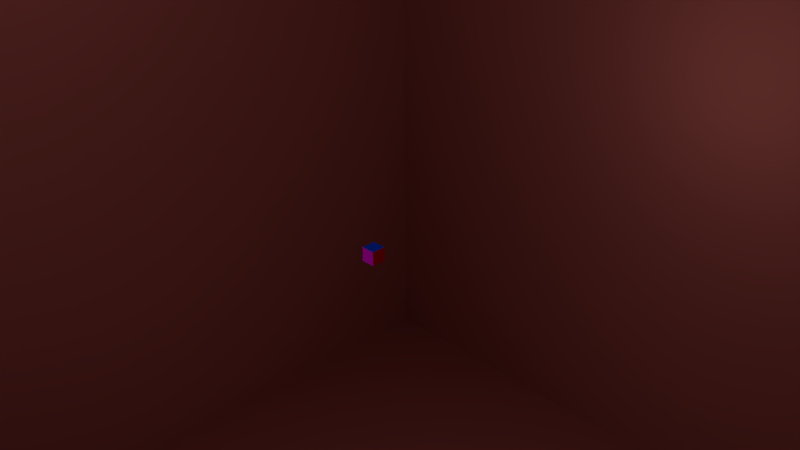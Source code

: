 # Source: simple.blend  (saved by Blender 2.62.3; exported with 4.5.12 LTS)
import bpy
from mathutils import Matrix  # noqa: F401  (used for matrix-valued properties, if any)

bpy.ops.wm.read_factory_settings(use_empty=True)
scene = bpy.context.scene
scene.name = 'Scene'

# ---- collections
col_collection_1 = bpy.data.collections.new('Collection 1'); scene.collection.children.link(col_collection_1)

# ---- materials (node trees are filled in below, after node groups)
mat_rouge = bpy.data.materials.new('Rouge')
mat_rouge.alpha_threshold = 0.0
mat_rouge.use_transparent_shadow = False
mat_rouge.diffuse_color = (0.8, 0.0, 0.008488, 1.0)
mat_rouge.roughness = 0.5
mat_rouge.line_color = (0.0, 0.0, 0.0, 1.0)
mat_vert = bpy.data.materials.new('Vert')
mat_vert.alpha_threshold = 0.0
mat_vert.use_transparent_shadow = False
mat_vert.diffuse_color = (0.0, 0.8, 0.09337, 1.0)
mat_vert.roughness = 0.5
mat_vert.line_color = (0.0, 0.0, 0.0, 1.0)
mat_bleu = bpy.data.materials.new('Bleu')
mat_bleu.alpha_threshold = 0.0
mat_bleu.use_transparent_shadow = False
mat_bleu.diffuse_color = (0.0, 0.0546, 0.8, 1.0)
mat_bleu.roughness = 0.5
mat_bleu.line_color = (0.0, 0.0, 0.0, 1.0)
mat_magenta = bpy.data.materials.new('Magenta')
mat_magenta.alpha_threshold = 0.0
mat_magenta.use_transparent_shadow = False
mat_magenta.diffuse_color = (1.0, 0.0, 1.0, 1.0)
mat_magenta.roughness = 0.5
mat_magenta.line_color = (0.0, 0.0, 0.0, 1.0)
mat_cian = bpy.data.materials.new('Cian')
mat_cian.alpha_threshold = 0.0
mat_cian.use_transparent_shadow = False
mat_cian.diffuse_color = (0.0, 1.0, 1.0, 1.0)
mat_cian.roughness = 0.5
mat_cian.line_color = (0.0, 0.0, 0.0, 1.0)
mat_jaune = bpy.data.materials.new('Jaune')
mat_jaune.alpha_threshold = 0.0
mat_jaune.use_transparent_shadow = False
mat_jaune.diffuse_color = (1.0, 1.0, 0.0, 1.0)
mat_jaune.roughness = 0.5
mat_jaune.line_color = (0.0, 0.0, 0.0, 1.0)
mat_material_003 = bpy.data.materials.new('Material.003')
mat_material_003.alpha_threshold = 0.0
mat_material_003.use_transparent_shadow = False
mat_material_003.diffuse_color = (0.3343, 0.08821, 0.07543, 1.0)
mat_material_003.roughness = 0.5
mat_material_003.line_color = (0.0, 0.0, 0.0, 1.0)

# ---- material node trees

# ---- world
world_world = bpy.data.worlds.new('World'); scene.world = world_world
world_world.color = (0.05088, 0.05088, 0.05088)
world_world.use_sun_shadow = False
world_world.sun_shadow_jitter_overblur = 0.0
world_world.cycles.sampling_method = 'MANUAL'
world_world.cycles.sample_map_resolution = 256

# ---- cameras
cam_camera = bpy.data.cameras.new('Camera')
cam_camera.clip_end = 100.0
cam_camera.lens = 35.0
cam_camera.sensor_width = 32.0
cam_camera.sensor_height = 18.0
cam_camera.ortho_scale = 7.314
cam_camera.dof.focus_distance = 0.0
cam_camera.dof.aperture_fstop = 128.0

# ---- lights
light_lamp_005 = bpy.data.lights.new('Lamp.005', 'POINT')
light_lamp_005.transmission_factor = 0.0
light_lamp_005.cutoff_distance = 30.0
light_lamp_005.energy = 100.0
light_lamp_005.shadow_buffer_clip_start = 1.001
light_lamp_005.shadow_soft_size = 1.0
light_lamp_005.shadow_maximum_resolution = 0.006
light_lamp_005.use_absolute_resolution = True
light_lamp_005.cycles.use_multiple_importance_sampling = False
light_lamp_004 = bpy.data.lights.new('Lamp.004', 'POINT')
light_lamp_004.transmission_factor = 0.0
light_lamp_004.cutoff_distance = 30.0
light_lamp_004.energy = 100.0
light_lamp_004.shadow_buffer_clip_start = 1.001
light_lamp_004.shadow_soft_size = 1.0
light_lamp_004.shadow_maximum_resolution = 0.006
light_lamp_004.use_absolute_resolution = True
light_lamp_004.cycles.use_multiple_importance_sampling = False
light_lamp_003 = bpy.data.lights.new('Lamp.003', 'POINT')
light_lamp_003.transmission_factor = 0.0
light_lamp_003.cutoff_distance = 30.0
light_lamp_003.energy = 100.0
light_lamp_003.shadow_buffer_clip_start = 1.001
light_lamp_003.shadow_soft_size = 1.0
light_lamp_003.shadow_maximum_resolution = 0.006
light_lamp_003.use_absolute_resolution = True
light_lamp_003.cycles.use_multiple_importance_sampling = False
light_lamp_002 = bpy.data.lights.new('Lamp.002', 'POINT')
light_lamp_002.transmission_factor = 0.0
light_lamp_002.cutoff_distance = 30.0
light_lamp_002.energy = 100.0
light_lamp_002.shadow_buffer_clip_start = 1.001
light_lamp_002.shadow_soft_size = 1.0
light_lamp_002.shadow_maximum_resolution = 0.006
light_lamp_002.use_absolute_resolution = True
light_lamp_002.cycles.use_multiple_importance_sampling = False
light_lamp_001 = bpy.data.lights.new('Lamp.001', 'POINT')
light_lamp_001.transmission_factor = 0.0
light_lamp_001.cutoff_distance = 30.0
light_lamp_001.energy = 100.0
light_lamp_001.shadow_buffer_clip_start = 1.001
light_lamp_001.shadow_soft_size = 1.0
light_lamp_001.shadow_maximum_resolution = 0.006
light_lamp_001.use_absolute_resolution = True
light_lamp_001.cycles.use_multiple_importance_sampling = False
light_lamp = bpy.data.lights.new('Lamp', 'POINT')
light_lamp.transmission_factor = 0.0
light_lamp.cutoff_distance = 30.0
light_lamp.energy = 100.0
light_lamp.shadow_buffer_clip_start = 1.001
light_lamp.shadow_soft_size = 1.0
light_lamp.shadow_maximum_resolution = 0.006
light_lamp.use_absolute_resolution = True
light_lamp.cycles.use_multiple_importance_sampling = False

# ---- meshes
me_cube_001 = bpy.data.meshes.new('Cube.001')
me_cube_001.from_pydata([(-1.0, -1.0, -1.0), (-1.0, 1.0, -1.0), (1.0, 1.0, -1.0), (1.0, -1.0, -1.0), (-1.0, -1.0, 1.0), (-1.0, 1.0, 1.0), (1.0, 1.0, 1.0), (1.0, -1.0, 1.0)], [], [(4, 5, 1, 0), (5, 6, 2, 1), (6, 7, 3, 2), (7, 4, 0, 3), (0, 1, 2, 3), (7, 6, 5, 4)])
me_cube_001.polygons.foreach_set('material_index', [4, 1, 0, 3, 5, 2])
me_cube_001.materials.append(mat_rouge)
me_cube_001.materials.append(mat_vert)
me_cube_001.materials.append(mat_bleu)
me_cube_001.materials.append(mat_magenta)
me_cube_001.materials.append(mat_cian)
me_cube_001.materials.append(mat_jaune)
me_cube_001.use_remesh_preserve_volume = False
me_cube_001.use_remesh_preserve_attributes = False
me_cube_001.use_mirror_vertex_groups = False
me_cube_001.update()
me_cube = bpy.data.meshes.new('Cube')
me_cube.from_pydata([(1.0, 1.0, -1.0), (1.0, -1.0, -1.0), (-1.0, -1.0, -1.0), (-1.0, 1.0, -1.0), (1.0, 1.0, 1.0), (1.0, -1.0, 1.0), (-1.0, -1.0, 1.0), (-1.0, 1.0, 1.0)], [], [(0, 3, 2, 1), (4, 5, 6, 7), (0, 1, 5, 4), (1, 2, 6, 5), (2, 3, 7, 6), (4, 7, 3, 0)])
_ca = me_cube.color_attributes.new('Col', 'BYTE_COLOR', 'CORNER')
_ca.data.foreach_set('color', [1.0, 1.0, 1.0, 1.0, 1.0, 1.0, 1.0, 1.0, 1.0, 1.0, 1.0, 1.0, 1.0, 1.0, 1.0, 1.0, 1.0, 1.0, 1.0, 1.0, 1.0, 1.0, 1.0, 1.0, 1.0, 1.0, 1.0, 1.0, 1.0, 1.0, 1.0, 1.0, 1.0, 1.0, 1.0, 1.0, 1.0, 1.0, 1.0, 1.0, 1.0, 1.0, 1.0, 1.0, 1.0, 1.0, 1.0, 1.0, 1.0, 1.0, 1.0, 1.0, 1.0, 1.0, 1.0, 1.0, 1.0, 1.0, 1.0, 1.0, 1.0, 1.0, 1.0, 1.0, 1.0, 1.0, 1.0, 1.0, 1.0, 1.0, 1.0, 1.0, 1.0, 1.0, 1.0, 1.0, 1.0, 1.0, 1.0, 1.0, 1.0, 1.0, 1.0, 1.0, 1.0, 1.0, 1.0, 1.0, 1.0, 1.0, 1.0, 1.0, 1.0, 1.0, 1.0, 1.0])
me_cube.materials.append(mat_material_003)
me_cube.use_remesh_preserve_volume = False
me_cube.use_remesh_preserve_attributes = False
me_cube.use_mirror_vertex_groups = False
me_cube.update()

# ---- objects
ob_lamp_005 = bpy.data.objects.new('Lamp.005', light_lamp_005)
ob_lamp_004 = bpy.data.objects.new('Lamp.004', light_lamp_004)
ob_lamp_003 = bpy.data.objects.new('Lamp.003', light_lamp_003)
ob_lamp_002 = bpy.data.objects.new('Lamp.002', light_lamp_002)
ob_lamp_001 = bpy.data.objects.new('Lamp.001', light_lamp_001)
ob_cube = bpy.data.objects.new('Cube', me_cube_001)
ob_room = bpy.data.objects.new('Room', me_cube)
ob_lamp = bpy.data.objects.new('Lamp', light_lamp)
ob_camera = bpy.data.objects.new('Camera', cam_camera)

# ---- transforms, parenting, visibility, modifiers, constraints
ob_lamp_005.location = (-0.08065, 6.881, 0.01613)
ob_lamp_005.rotation_euler = (0.6503, 0.05522, 1.866)
ob_lamp_005.lock_rotations_4d = False
ob_lamp_005.empty_display_type = 'ARROWS'
ob_lamp_005.color = (0.0, 0.0, 0.0, 0.0)
ob_lamp_005.lineart.crease_threshold = 0.0
ob_lamp_004.location = (-2.553, -3.482, -0.09164)
ob_lamp_004.rotation_euler = (0.6503, 0.05522, 1.866)
ob_lamp_004.lock_rotations_4d = False
ob_lamp_004.empty_display_type = 'ARROWS'
ob_lamp_004.color = (0.0, 0.0, 0.0, 0.0)
ob_lamp_004.lineart.crease_threshold = 0.0
ob_lamp_003.location = (-0.5285, 1.951, 7.366)
ob_lamp_003.rotation_euler = (0.6503, 0.05522, 1.866)
ob_lamp_003.lock_rotations_4d = False
ob_lamp_003.empty_display_type = 'ARROWS'
ob_lamp_003.color = (0.0, 0.0, 0.0, 0.0)
ob_lamp_003.lineart.crease_threshold = 0.0
ob_lamp_002.location = (-6.558, -0.1934, 5.584)
ob_lamp_002.rotation_euler = (0.6503, 0.05522, 1.866)
ob_lamp_002.lock_rotations_4d = False
ob_lamp_002.empty_display_type = 'ARROWS'
ob_lamp_002.color = (0.0, 0.0, 0.0, 0.0)
ob_lamp_002.lineart.crease_threshold = 0.0
ob_lamp_001.location = (-0.004119, 1.298, -7.505)
ob_lamp_001.rotation_euler = (0.6503, 0.05522, 1.866)
ob_lamp_001.lock_rotations_4d = False
ob_lamp_001.empty_display_type = 'ARROWS'
ob_lamp_001.color = (0.0, 0.0, 0.0, 0.0)
ob_lamp_001.lineart.crease_threshold = 0.0
ob_cube.location = (0.0, 0.0, 0.0)
ob_cube.scale = (0.1, 0.1, 0.1)
ob_cube.lineart.crease_threshold = 0.0
ob_room.location = (0.0, 0.0, 0.0)
ob_room.scale = (10.43, 10.43, 10.43)
ob_room.lock_rotations_4d = False
ob_room.empty_display_type = 'ARROWS'
ob_room.lineart.crease_threshold = 0.0
ob_lamp.location = (4.076, 1.005, 5.904)
ob_lamp.rotation_euler = (0.6503, 0.05522, 1.866)
ob_lamp.lock_rotations_4d = False
ob_lamp.empty_display_type = 'ARROWS'
ob_lamp.color = (0.0, 0.0, 0.0, 0.0)
ob_lamp.lineart.crease_threshold = 0.0
ob_camera.location = (7.481, -6.508, 5.344)
ob_camera.rotation_euler = (1.109, 0.01082, 0.8149)
ob_camera.lock_rotations_4d = False
ob_camera.empty_display_type = 'ARROWS'
ob_camera.color = (0.0, 0.0, 0.0, 0.0)
ob_camera.display_type = 'WIRE'
ob_camera.lineart.crease_threshold = 0.0

# ---- collection membership
col_collection_1.objects.link(ob_lamp_005)
col_collection_1.objects.link(ob_lamp_004)
col_collection_1.objects.link(ob_lamp_003)
col_collection_1.objects.link(ob_lamp_002)
col_collection_1.objects.link(ob_lamp_001)
col_collection_1.objects.link(ob_cube)
col_collection_1.objects.link(ob_room)
col_collection_1.objects.link(ob_lamp)
col_collection_1.objects.link(ob_camera)

# ---- scene / render settings (as saved in the file)
scene.camera = ob_camera
scene.frame_start = 1; scene.frame_end = 250; scene.frame_set(142)
scene.render.engine = 'BLENDER_EEVEE_NEXT'
scene.render.image_settings.color_mode = 'RGB'
scene.render.image_settings.compression = 90
scene.render.resolution_percentage = 50
scene.render.dither_intensity = 0.0
scene.render.bake_margin = 2
scene.render.bake_bias = 0.0
scene.cycles.use_denoising = False
scene.cycles.samples = 10
scene.cycles.sampling_pattern = 'TABULATED_SOBOL'
scene.cycles.light_sampling_threshold = 0.0
scene.cycles.use_adaptive_sampling = False
scene.cycles.use_light_tree = False
scene.cycles.blur_glossy = 0.0
scene.cycles.volume_bounces = 1
scene.cycles.pixel_filter_type = 'GAUSSIAN'
scene.cycles.sample_clamp_indirect = 0.0
scene.view_settings.view_transform = 'Standard'
bpy.context.view_layer.update()
